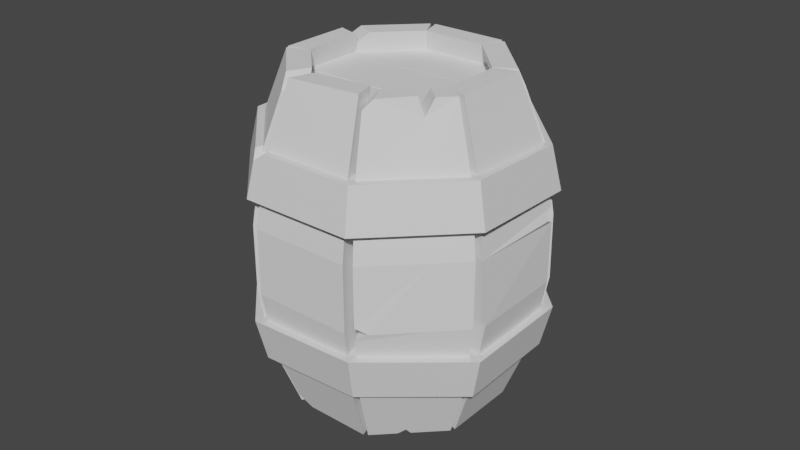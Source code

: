 # Source: Barrelv2.blend  (saved by Blender 3.5.10; exported with 4.5.12 LTS)
import bpy
from mathutils import Matrix  # noqa: F401  (used for matrix-valued properties, if any)

bpy.ops.wm.read_factory_settings(use_empty=True)
scene = bpy.context.scene
scene.name = 'Scene'

# ---- collections
col_collection = bpy.data.collections.new('Collection'); scene.collection.children.link(col_collection)

# ---- materials (node trees are filled in below, after node groups)
mat_metal = bpy.data.materials.new('Metal')
mat_metal.use_transparent_shadow = False

# ---- material node trees
mat_metal.use_nodes = True; mat_metal.node_tree.nodes.clear()
_N = mat_metal.node_tree.nodes; _L = mat_metal.node_tree.links
n0 = _N.new('ShaderNodeBsdfPrincipled'); n0.name = 'Principled BSDF'; n0.location = (10, 300)
n0.distribution = 'GGX'
n0.subsurface_method = 'RANDOM_WALK_SKIN'
n0.inputs[3].default_value = 1.45
n0.inputs[27].default_value = (0.0, 0.0, 0.0, 1.0)
n0.inputs[28].default_value = 1.0
n1 = _N.new('ShaderNodeOutputMaterial'); n1.name = 'Material Output'; n1.location = (300, 300)
_L.new(n0.outputs[0], n1.inputs[0])
n1.is_active_output = True

# ---- world
world_world = bpy.data.worlds.new('World'); scene.world = world_world
world_world.use_nodes = True; world_world.node_tree.nodes.clear()
_N = world_world.node_tree.nodes; _L = world_world.node_tree.links
n0 = _N.new('ShaderNodeOutputWorld'); n0.name = 'World Output'; n0.location = (300, 300)
n1 = _N.new('ShaderNodeBackground'); n1.name = 'Background'; n1.location = (10, 300)
n1.inputs[0].default_value = (0.05088, 0.05088, 0.05088, 1.0)
_L.new(n1.outputs[0], n0.inputs[0])
n0.is_active_output = True
world_world.color = (0.05088, 0.05088, 0.05088)
world_world.use_sun_shadow = False
world_world.sun_shadow_jitter_overblur = 0.0

# ---- meshes
me_cube = bpy.data.meshes.new('Cube')
me_cube.from_pydata([(-0.09677, 0.2334, 0.5), (-0.09677, 0.2334, -0.5), (-0.2333, 0.09693, -0.5), (-0.1295, 0.2942, 0.5), (-0.1295, 0.2942, -0.5), (-0.2941, 0.1297, -0.5), (-0.121, 0.2905, 0.3), (-0.1318, 0.3174, 0.1), (-0.1318, 0.3174, -0.1), (-0.121, 0.2905, -0.3), (-0.3654, 0.1622, -0.3), (-0.3948, 0.1779, -0.1), (-0.3948, 0.1779, 0.1), (-0.3654, 0.1622, 0.3), (-0.2904, 0.1213, 0.3), (-0.3173, 0.1321, 0.1), (-0.3173, 0.1321, -0.1), (-0.2904, 0.1213, -0.3), (-0.162, 0.3655, 0.3), (-0.1777, 0.395, 0.1), (-0.1777, 0.395, -0.1), (-0.162, 0.3655, -0.3), (-0.1345, 0.1957, 0.5), (-0.175, 0.2487, 0.5), (-0.1679, 0.2437, -0.3), (-0.1831, 0.2662, -0.1), (-0.1831, 0.2662, 0.1), (-0.1679, 0.2437, 0.3), (-0.2182, 0.3093, -0.3), (-0.2377, 0.335, -0.1), (-0.2377, 0.335, 0.1), (-0.2182, 0.3093, 0.3), (-0.1624, 0.2614, -0.5), (-0.1876, 0.2361, -0.5), (-0.1786, 0.2538, -0.4834), (-0.1472, 0.1831, -0.5), (-0.1219, 0.2083, -0.5), (-0.1374, 0.1998, -0.483), (-0.211, 0.1193, 0.5), (-0.242, 0.1006, 0.4697), (-0.3049, 0.1346, 0.4697), (-0.2718, 0.152, 0.5)], [], [(27, 22, 38, 39, 14), (22, 23, 41, 38), (31, 23, 3, 18), (1, 9, 24, 37, 36), (13, 40, 41, 23, 31), (18, 3, 0, 6), (4, 21, 9, 1), (21, 20, 8, 9), (20, 19, 7, 8), (19, 18, 6, 7), (24, 25, 16, 17), (26, 27, 14, 15), (33, 35, 2, 5), (28, 29, 20, 21), (29, 30, 19, 20), (30, 31, 18, 19), (2, 17, 10, 5), (17, 16, 11, 10), (16, 15, 12, 11), (15, 14, 13, 12), (25, 26, 15, 16), (8, 7, 26, 25), (12, 13, 31, 30), (11, 12, 30, 29), (10, 11, 29, 28), (4, 1, 36, 32), (7, 6, 27, 26), (9, 8, 25, 24), (35, 37, 24, 17, 2), (6, 0, 22, 27), (32, 34, 28, 21, 4), (0, 3, 23, 22), (35, 33, 34, 37), (37, 34, 32, 36), (5, 10, 28, 34, 33), (38, 41, 40, 39), (14, 39, 40, 13)])
_uv = me_cube.uv_layers.new(name='UVMap')
_uv.uv.foreach_set('vector', [0.5762, 0.9486, 0.5794, 0.9486, 0.5794, 0.9577, 0.579, 0.9603, 0.5762, 0.9603, 0.5794, 0.9486, 0.5956, 0.9486, 0.5956, 0.9581, 0.5794, 0.9577, 0.5762, 0.9235, 0.5794, 0.9235, 0.5794, 0.928, 0.5762, 0.928, 0.5633, 0.9442, 0.5665, 0.9442, 0.5665, 0.9486, 0.5636, 0.9486, 0.5633, 0.9471, 0.5762, 0.9118, 0.579, 0.9118, 0.5794, 0.914, 0.5794, 0.9235, 0.5762, 0.9235, 0.5762, 0.928, 0.5794, 0.928, 0.5794, 0.9442, 0.5762, 0.9442, 0.5633, 0.928, 0.5665, 0.928, 0.5665, 0.9442, 0.5633, 0.9442, 0.5665, 0.928, 0.5697, 0.928, 0.5697, 0.9442, 0.5665, 0.9442, 0.5697, 0.928, 0.573, 0.928, 0.573, 0.9442, 0.5697, 0.9442, 0.573, 0.928, 0.5762, 0.928, 0.5762, 0.9442, 0.573, 0.9442, 0.5665, 0.9486, 0.5697, 0.9486, 0.5697, 0.9603, 0.5665, 0.9603, 0.573, 0.9486, 0.5762, 0.9486, 0.5762, 0.9603, 0.573, 0.9603, 0.5471, 0.9499, 0.5633, 0.9501, 0.5633, 0.9603, 0.5471, 0.9603, 0.5665, 0.9235, 0.5697, 0.9235, 0.5697, 0.928, 0.5665, 0.928, 0.5697, 0.9235, 0.573, 0.9235, 0.573, 0.928, 0.5697, 0.928, 0.573, 0.9235, 0.5762, 0.9235, 0.5762, 0.928, 0.573, 0.928, 0.5633, 0.9603, 0.5665, 0.9603, 0.5665, 0.9765, 0.5633, 0.9765, 0.5665, 0.9603, 0.5697, 0.9603, 0.5697, 0.9765, 0.5665, 0.9765, 0.5697, 0.9603, 0.573, 0.9603, 0.573, 0.9765, 0.5697, 0.9765, 0.573, 0.9603, 0.5762, 0.9603, 0.5762, 0.9765, 0.573, 0.9765, 0.5697, 0.9486, 0.573, 0.9486, 0.573, 0.9603, 0.5697, 0.9603, 0.5697, 0.9442, 0.573, 0.9442, 0.573, 0.9486, 0.5697, 0.9486, 0.573, 0.9118, 0.5762, 0.9118, 0.5762, 0.9235, 0.573, 0.9235, 0.5697, 0.9118, 0.573, 0.9118, 0.573, 0.9235, 0.5697, 0.9235, 0.5665, 0.9118, 0.5697, 0.9118, 0.5697, 0.9235, 0.5665, 0.9235, 0.5471, 0.9442, 0.5633, 0.9442, 0.5633, 0.9471, 0.5471, 0.9474, 0.573, 0.9442, 0.5762, 0.9442, 0.5762, 0.9486, 0.573, 0.9486, 0.5665, 0.9442, 0.5697, 0.9442, 0.5697, 0.9486, 0.5665, 0.9486, 0.5633, 0.9501, 0.5636, 0.9486, 0.5665, 0.9486, 0.5665, 0.9603, 0.5633, 0.9603, 0.5762, 0.9442, 0.5794, 0.9442, 0.5794, 0.9486, 0.5762, 0.9486, 0.5633, 0.9248, 0.5635, 0.9235, 0.5665, 0.9235, 0.5665, 0.928, 0.5633, 0.928, 0.5794, 0.9442, 0.5956, 0.9442, 0.5956, 0.9486, 0.5794, 0.9486, 0.5633, 0.9501, 0.5471, 0.9499, 0.5456, 0.9486, 0.5629, 0.9488, 0.5629, 0.9488, 0.5456, 0.9486, 0.5471, 0.9474, 0.5633, 0.9471, 0.5633, 0.9118, 0.5665, 0.9118, 0.5665, 0.9235, 0.5635, 0.9235, 0.5633, 0.9223, 0.5794, 0.9603, 0.5794, 0.9744, 0.579, 0.9765, 0.579, 0.9603, 0.5762, 0.9603, 0.579, 0.9603, 0.579, 0.9765, 0.5762, 0.9765])
me_cube.materials.append(None)
me_cube.use_mirror_vertex_groups = False
me_cube.update()
me_torus = bpy.data.meshes.new('Torus')
me_torus.from_pydata([(0.4197, 2.38e-08, -0.3158), (0.3559, 8.916e-09, -0.3153), (0.3562, 2.107e-08, -0.1865), (0.4505, 7.796e-10, -0.1865), (0.2968, 0.2968, -0.3158), (0.2517, 0.2517, -0.3153), (-7.405e-10, 0.4197, -0.3158), (2.018e-08, 0.3559, -0.3153), (2.486e-08, 0.3562, -0.1865), (3.572e-08, 0.4505, -0.1865), (-0.2519, 0.2519, -0.1865), (-0.3185, 0.3185, -0.1865), (-0.4197, 8.894e-09, -0.3158), (-0.3559, 1.727e-08, -0.3153), (-0.3562, 1.178e-08, -0.1865), (-0.4505, 4.421e-08, -0.1865), (-0.2968, -0.2968, -0.3158), (-0.2517, -0.2517, -0.3153), (-0.2519, -0.2519, -0.1865), (-0.3185, -0.3185, -0.1865), (5.086e-08, -0.4197, -0.3037), (2.018e-08, -0.3559, -0.3033), (2.486e-08, -0.3562, -0.1744), (3.572e-08, -0.4505, -0.1745), (0.2968, -0.2968, -0.3238), (0.2517, -0.2517, -0.3233), (0.2519, -0.2519, -0.1945), (0.3185, -0.3185, -0.1946), (0.2637, 0.2233, -0.1865), (0.2233, 0.2637, -0.1865), (0.2518, 0.2518, -0.2151), (0.247, 0.247, -0.1865), (0.2899, 0.3304, -0.1865), (0.3304, 0.2899, -0.1865), (0.3138, 0.3138, -0.2144), (-0.273, 0.3066, -0.3158), (-0.3066, 0.273, -0.3158), (-0.3007, 0.3007, -0.2927), (-0.2615, 0.2279, -0.3153), (-0.2279, 0.2615, -0.3153), (-0.2517, 0.2517, -0.2916), (-0.2476, 0.2476, -0.3153)], [], [(0, 1, 5, 4), (29, 32, 9, 8), (3, 0, 4, 34, 33), (32, 34, 4, 6, 9), (4, 5, 7, 6), (1, 2, 28, 30, 5), (2, 3, 33, 28), (36, 38, 13, 12), (8, 9, 11, 10), (11, 37, 36, 12, 15), (38, 40, 10, 14, 13), (7, 8, 10, 40, 39), (10, 11, 15, 14), (6, 7, 39, 35), (12, 13, 17, 16), (13, 14, 18, 17), (14, 15, 19, 18), (15, 12, 16, 19), (16, 17, 21, 20), (17, 18, 22, 21), (18, 19, 23, 22), (19, 16, 20, 23), (20, 21, 25, 24), (21, 22, 26, 25), (22, 23, 27, 26), (23, 20, 24, 27), (24, 25, 1, 0), (25, 26, 2, 1), (26, 27, 3, 2), (27, 24, 0, 3), (28, 31, 30), (31, 29, 30), (28, 33, 34, 31), (31, 34, 32, 29), (5, 30, 29, 8, 7), (38, 41, 40), (41, 39, 40), (35, 39, 41, 37), (37, 41, 38, 36), (9, 6, 35, 37, 11)])
_uv = me_torus.uv_layers.new(name='UVMap')
_uv.uv.foreach_set('vector', [0.3179, 0.436, 0.3179, 0.4592, 0.3295, 0.4592, 0.3295, 0.436, 0.3308, 0.3896, 0.3306, 0.4128, 0.3411, 0.4128, 0.3411, 0.3896, 0.3179, 0.4128, 0.3179, 0.436, 0.3295, 0.436, 0.3295, 0.4178, 0.3285, 0.4128, 0.3306, 0.4128, 0.3295, 0.4178, 0.3295, 0.436, 0.3411, 0.436, 0.3411, 0.4128, 0.3295, 0.436, 0.3295, 0.4592, 0.3411, 0.4592, 0.3411, 0.436, 0.3179, 0.4592, 0.3179, 0.4825, 0.3282, 0.4825, 0.3295, 0.4773, 0.3295, 0.4592, 0.3179, 0.3896, 0.3179, 0.4128, 0.3285, 0.4128, 0.3282, 0.3896, 0.3537, 0.436, 0.3538, 0.4592, 0.3643, 0.4592, 0.3643, 0.436, 0.3411, 0.3896, 0.3411, 0.4128, 0.3527, 0.4128, 0.3527, 0.3896, 0.3527, 0.4128, 0.3527, 0.4319, 0.3537, 0.436, 0.3643, 0.436, 0.3643, 0.4128, 0.3538, 0.4592, 0.3527, 0.4635, 0.3527, 0.4825, 0.3643, 0.4825, 0.3643, 0.4592, 0.3411, 0.4592, 0.3411, 0.4825, 0.3527, 0.4825, 0.3527, 0.4635, 0.3516, 0.4592, 0.3527, 0.3896, 0.3527, 0.4128, 0.3643, 0.4128, 0.3643, 0.3896, 0.3411, 0.436, 0.3411, 0.4592, 0.3516, 0.4592, 0.3518, 0.436, 0.2715, 0.436, 0.2715, 0.4592, 0.2831, 0.4592, 0.2831, 0.436, 0.2715, 0.4592, 0.2715, 0.4825, 0.2831, 0.4825, 0.2831, 0.4592, 0.2715, 0.3896, 0.2715, 0.4128, 0.2831, 0.4128, 0.2831, 0.3896, 0.2715, 0.4128, 0.2715, 0.436, 0.2831, 0.436, 0.2831, 0.4128, 0.2831, 0.436, 0.2831, 0.4592, 0.2947, 0.4592, 0.2947, 0.436, 0.2831, 0.4592, 0.2831, 0.4825, 0.2947, 0.4825, 0.2947, 0.4592, 0.2831, 0.3896, 0.2831, 0.4128, 0.2947, 0.4128, 0.2947, 0.3896, 0.2831, 0.4128, 0.2831, 0.436, 0.2947, 0.436, 0.2947, 0.4128, 0.2947, 0.436, 0.2947, 0.4592, 0.3063, 0.4592, 0.3063, 0.436, 0.2947, 0.4592, 0.2947, 0.4825, 0.3063, 0.4825, 0.3063, 0.4592, 0.2947, 0.3896, 0.2947, 0.4128, 0.3063, 0.4128, 0.3063, 0.3896, 0.2947, 0.4128, 0.2947, 0.436, 0.3063, 0.436, 0.3063, 0.4128, 0.3063, 0.436, 0.3063, 0.4592, 0.3179, 0.4592, 0.3179, 0.436, 0.3063, 0.4592, 0.3063, 0.4825, 0.3179, 0.4825, 0.3179, 0.4592, 0.3063, 0.3896, 0.3063, 0.4128, 0.3179, 0.4128, 0.3179, 0.3896, 0.3063, 0.4128, 0.3063, 0.436, 0.3179, 0.436, 0.3179, 0.4128, 0.3295, 0.4825, 0.3296, 0.4825, 0.3295, 0.4773, 0.3296, 0.4825, 0.3308, 0.4825, 0.3295, 0.4773, 0.3282, 0.3896, 0.3285, 0.4128, 0.3295, 0.4178, 0.3295, 0.3896, 0.3295, 0.3896, 0.3295, 0.4178, 0.3306, 0.4128, 0.3308, 0.3896, 0.3295, 0.4592, 0.3295, 0.4773, 0.3308, 0.4825, 0.3411, 0.4825, 0.3411, 0.4592, 0.3538, 0.4592, 0.3528, 0.4613, 0.3527, 0.4635, 0.3528, 0.4613, 0.3519, 0.4664, 0.3527, 0.4635, 0.3518, 0.436, 0.3516, 0.4592, 0.3527, 0.4592, 0.3527, 0.4319, 0.3527, 0.4319, 0.3527, 0.4592, 0.3538, 0.4592, 0.3537, 0.436, 0.3411, 0.4128, 0.3411, 0.436, 0.3518, 0.436, 0.3527, 0.4319, 0.3527, 0.4128])
me_torus.materials.append(mat_metal)
me_torus.update()
me_cube_002 = bpy.data.meshes.new('Cube.002')
me_cube_002.from_pydata([(-1.0, 1.083, -17.15), (-1.0, 1.083, -19.15), (-0.4475, 3.083, -17.15), (-0.4475, 3.083, -19.15), (1.0, 1.083, -17.15), (1.0, 1.083, -19.15), (0.4475, 3.083, -17.15), (0.4475, 3.083, -19.15)], [], [(0, 2, 3, 1), (2, 6, 7, 3), (6, 4, 5, 7), (4, 0, 1, 5), (2, 0, 4, 6), (7, 5, 1, 3)])
_uv = me_cube_002.uv_layers.new(name='UVMap')
_uv.uv.foreach_set('vector', [0.5574, 0.8836, 0.5574, 0.9089, 0.5828, 0.9089, 0.5828, 0.8836, 0.5574, 0.9089, 0.5574, 0.9343, 0.5828, 0.9343, 0.5828, 0.9089, 0.5574, 0.9343, 0.5574, 0.9597, 0.5828, 0.9597, 0.5828, 0.9343, 0.5574, 0.9597, 0.5574, 0.9851, 0.5828, 0.9851, 0.5828, 0.9597, 0.5321, 0.9343, 0.5321, 0.9597, 0.5574, 0.9597, 0.5574, 0.9343, 0.5828, 0.9343, 0.5828, 0.9597, 0.6082, 0.9597, 0.6082, 0.9343])
me_cube_002.update()
me_cube_003 = bpy.data.meshes.new('Cube.003')
me_cube_003.from_pydata([(-1.0, -1.095, 17.15), (-1.0, -1.0, 19.15), (-1.0, 1.099, 17.15), (-1.0, 1.0, 19.15), (1.0, -1.095, 17.15), (1.0, -1.0, 19.15), (1.0, 1.099, 17.15), (1.0, 1.0, 19.15), (0.3333, 1.099, 17.15), (-0.3333, 1.029, 17.15), (-0.3333, 0.9301, 19.15), (0.3333, 1.0, 19.15), (-0.3333, -1.095, 17.15), (0.3333, -0.985, 17.15), (0.3333, -0.8903, 19.15), (-0.3333, -1.0, 19.15)], [], [(0, 1, 3, 2), (8, 11, 7, 6), (6, 7, 5, 4), (12, 15, 1, 0), (8, 6, 4, 13), (10, 3, 1, 15), (7, 11, 14, 5), (11, 10, 15, 14), (2, 9, 12, 0), (9, 8, 13, 12), (4, 5, 14, 13), (13, 14, 15, 12), (2, 3, 10, 9), (9, 10, 11, 8)])
_uv = me_cube_003.uv_layers.new(name='UVMap')
_uv.uv.foreach_set('vector', [0.552, 0.8924, 0.576, 0.8924, 0.576, 0.9165, 0.552, 0.9165, 0.552, 0.9325, 0.576, 0.9325, 0.576, 0.9405, 0.552, 0.9405, 0.552, 0.9405, 0.576, 0.9405, 0.576, 0.9645, 0.552, 0.9645, 0.552, 0.9805, 0.576, 0.9805, 0.576, 0.9885, 0.552, 0.9885, 0.544, 0.9405, 0.552, 0.9405, 0.552, 0.9645, 0.544, 0.9645, 0.592, 0.9405, 0.6, 0.9405, 0.6, 0.9645, 0.592, 0.9645, 0.576, 0.9405, 0.584, 0.9405, 0.584, 0.9645, 0.576, 0.9645, 0.584, 0.9405, 0.592, 0.9405, 0.592, 0.9645, 0.584, 0.9645, 0.528, 0.9405, 0.536, 0.9405, 0.536, 0.9645, 0.528, 0.9645, 0.536, 0.9405, 0.544, 0.9405, 0.544, 0.9645, 0.536, 0.9645, 0.552, 0.9645, 0.576, 0.9645, 0.576, 0.9725, 0.552, 0.9725, 0.552, 0.9725, 0.576, 0.9725, 0.576, 0.9805, 0.552, 0.9805, 0.552, 0.9165, 0.576, 0.9165, 0.576, 0.9245, 0.552, 0.9245, 0.552, 0.9245, 0.576, 0.9245, 0.576, 0.9325, 0.552, 0.9325])
me_cube_003.update()
me_cube_004 = bpy.data.meshes.new('Cube.004')
me_cube_004.from_pydata([(-1.0, 1.083, 17.15), (-1.0, 1.083, 19.15), (-0.4475, 3.083, 17.15), (-0.4475, 3.083, 19.15), (1.0, 1.083, 17.15), (1.0, 1.083, 19.15), (0.4475, 3.083, 17.15), (0.4475, 3.083, 19.15), (0.1492, 3.083, 17.15), (-0.1492, 3.083, 17.15), (-0.1492, 3.083, 19.15), (0.1492, 3.083, 19.15), (-0.3333, 0.9944, 17.15), (0.3333, 1.083, 17.15), (0.3333, 1.083, 19.15), (-0.3333, 0.9944, 19.15)], [], [(0, 1, 3, 2), (8, 11, 7, 6), (6, 7, 5, 4), (12, 15, 1, 0), (8, 6, 4, 13), (10, 3, 1, 15), (7, 11, 14, 5), (11, 10, 15, 14), (2, 9, 12, 0), (9, 8, 13, 12), (4, 5, 14, 13), (13, 14, 15, 12), (2, 3, 10, 9), (9, 10, 11, 8)])
_uv = me_cube_004.uv_layers.new(name='UVMap')
_uv.uv.foreach_set('vector', [0.5587, 0.8997, 0.5791, 0.8997, 0.5791, 0.9201, 0.5587, 0.9201, 0.5587, 0.9337, 0.5791, 0.9337, 0.5791, 0.9405, 0.5587, 0.9405, 0.5587, 0.9405, 0.5791, 0.9405, 0.5791, 0.9609, 0.5587, 0.9609, 0.5587, 0.9745, 0.5791, 0.9745, 0.5791, 0.9813, 0.5587, 0.9813, 0.5519, 0.9405, 0.5587, 0.9405, 0.5587, 0.9609, 0.5519, 0.9609, 0.5927, 0.9405, 0.5995, 0.9405, 0.5995, 0.9609, 0.5927, 0.9609, 0.5791, 0.9405, 0.5859, 0.9405, 0.5859, 0.9609, 0.5791, 0.9609, 0.5859, 0.9405, 0.5927, 0.9405, 0.5927, 0.9609, 0.5859, 0.9609, 0.5383, 0.9405, 0.5451, 0.9405, 0.5451, 0.9609, 0.5383, 0.9609, 0.5451, 0.9405, 0.5519, 0.9405, 0.5519, 0.9609, 0.5451, 0.9609, 0.5587, 0.9609, 0.5791, 0.9609, 0.5791, 0.9677, 0.5587, 0.9677, 0.5587, 0.9677, 0.5791, 0.9677, 0.5791, 0.9745, 0.5587, 0.9745, 0.5587, 0.9201, 0.5791, 0.9201, 0.5791, 0.9269, 0.5587, 0.9269, 0.5587, 0.9269, 0.5791, 0.9269, 0.5791, 0.9337, 0.5587, 0.9337])
me_cube_004.update()
me_cube_005 = bpy.data.meshes.new('Cube.005')
me_cube_005.from_pydata([(-0.4475, -3.083, 17.15), (-0.4475, -3.083, 19.15), (-1.0, -1.083, 17.15), (-1.0, -1.083, 19.15), (0.4475, -3.083, 17.15), (0.4475, -3.083, 19.15), (1.0, -1.083, 17.15), (1.0, -1.083, 19.15), (0.3333, -0.9939, 17.15), (-0.3333, -1.083, 17.15), (-0.3333, -1.083, 19.15), (0.3333, -0.9939, 19.15), (-0.1492, -3.083, 17.15), (0.1492, -3.083, 17.15), (0.1492, -3.083, 19.15), (-0.1492, -3.083, 19.15)], [], [(0, 1, 3, 2), (8, 11, 7, 6), (6, 7, 5, 4), (12, 15, 1, 0), (8, 6, 4, 13), (10, 3, 1, 15), (7, 11, 14, 5), (11, 10, 15, 14), (2, 9, 12, 0), (9, 8, 13, 12), (4, 5, 14, 13), (13, 14, 15, 12), (2, 3, 10, 9), (9, 10, 11, 8)])
_uv = me_cube_005.uv_layers.new(name='UVMap')
_uv.uv.foreach_set('vector', [0.5597, 0.9001, 0.5805, 0.9001, 0.5805, 0.9209, 0.5597, 0.9209, 0.5597, 0.9348, 0.5805, 0.9348, 0.5805, 0.9417, 0.5597, 0.9417, 0.5597, 0.9417, 0.5805, 0.9417, 0.5805, 0.9625, 0.5597, 0.9625, 0.5597, 0.9764, 0.5805, 0.9764, 0.5805, 0.9834, 0.5597, 0.9834, 0.5528, 0.9417, 0.5597, 0.9417, 0.5597, 0.9625, 0.5528, 0.9625, 0.5944, 0.9417, 0.6014, 0.9417, 0.6014, 0.9625, 0.5944, 0.9625, 0.5805, 0.9417, 0.5875, 0.9417, 0.5875, 0.9625, 0.5805, 0.9625, 0.5875, 0.9417, 0.5944, 0.9417, 0.5944, 0.9625, 0.5875, 0.9625, 0.5389, 0.9417, 0.5458, 0.9417, 0.5458, 0.9625, 0.5389, 0.9625, 0.5458, 0.9417, 0.5528, 0.9417, 0.5528, 0.9625, 0.5458, 0.9625, 0.5597, 0.9625, 0.5805, 0.9625, 0.5805, 0.9695, 0.5597, 0.9695, 0.5597, 0.9695, 0.5805, 0.9695, 0.5805, 0.9764, 0.5597, 0.9764, 0.5597, 0.9209, 0.5805, 0.9209, 0.5805, 0.9278, 0.5597, 0.9278, 0.5597, 0.9278, 0.5805, 0.9278, 0.5805, 0.9348, 0.5597, 0.9348])
me_cube_005.update()
me_cube_006 = bpy.data.meshes.new('Cube.006')
me_cube_006.from_pydata([(-0.4475, -3.083, -17.15), (-0.4475, -3.083, -19.15), (-1.0, -1.083, -17.15), (-1.0, -1.083, -19.15), (0.4475, -3.083, -17.15), (0.4475, -3.083, -19.15), (1.0, -1.083, -17.15), (1.0, -1.083, -19.15)], [], [(0, 2, 3, 1), (2, 6, 7, 3), (6, 4, 5, 7), (4, 0, 1, 5), (2, 0, 4, 6), (7, 5, 1, 3)])
_uv = me_cube_006.uv_layers.new(name='UVMap')
_uv.uv.foreach_set('vector', [0.5534, 0.913, 0.5534, 0.9292, 0.5696, 0.9292, 0.5696, 0.913, 0.5534, 0.9292, 0.5534, 0.9454, 0.5696, 0.9454, 0.5696, 0.9292, 0.5534, 0.9454, 0.5534, 0.9616, 0.5696, 0.9616, 0.5696, 0.9454, 0.5534, 0.9616, 0.5534, 0.9778, 0.5696, 0.9778, 0.5696, 0.9616, 0.5372, 0.9454, 0.5372, 0.9616, 0.5534, 0.9616, 0.5534, 0.9454, 0.5696, 0.9454, 0.5696, 0.9616, 0.5859, 0.9616, 0.5859, 0.9454])
me_cube_006.update()
me_cube_007 = bpy.data.meshes.new('Cube.007')
me_cube_007.from_pydata([(-1.0, -1.089, -17.15), (-1.0, -1.0, -19.15), (-1.0, 1.1, -17.15), (-1.0, 1.0, -19.15), (1.0, -1.089, -17.15), (1.0, -1.0, -19.15), (1.0, 1.1, -17.15), (1.0, 1.0, -19.15)], [], [(0, 2, 3, 1), (2, 6, 7, 3), (6, 4, 5, 7), (4, 0, 1, 5), (2, 0, 4, 6), (7, 5, 1, 3)])
_uv = me_cube_007.uv_layers.new(name='UVMap')
_uv.uv.foreach_set('vector', [0.5572, 0.8948, 0.5572, 0.9182, 0.5806, 0.9182, 0.5806, 0.8948, 0.5572, 0.9182, 0.5572, 0.9417, 0.5806, 0.9417, 0.5806, 0.9182, 0.5572, 0.9417, 0.5572, 0.9652, 0.5806, 0.9652, 0.5806, 0.9417, 0.5572, 0.9652, 0.5572, 0.9887, 0.5806, 0.9887, 0.5806, 0.9652, 0.5337, 0.9417, 0.5337, 0.9652, 0.5572, 0.9652, 0.5572, 0.9417, 0.5806, 0.9417, 0.5806, 0.9652, 0.6041, 0.9652, 0.6041, 0.9417])
me_cube_007.materials.append(mat_metal)
me_cube_007.update()
me_cube_008 = bpy.data.meshes.new('Cube.008')
me_cube_008.from_pydata([(-0.2335, 0.09654, -0.5), (-0.2335, -0.09654, 0.5), (-0.2997, 0.1164, -0.5), (-0.2997, -0.1164, 0.5), (-0.291, 0.1197, 0.3), (-0.3177, 0.1311, 0.1), (-0.3177, 0.1311, -0.1), (-0.291, 0.1197, -0.3), (-0.3731, -0.1438, -0.3), (-0.405, -0.1535, -0.1), (-0.405, -0.1535, 0.1), (-0.3731, -0.1438, 0.3), (-0.291, -0.1197, 0.3), (-0.3177, -0.1311, 0.1), (-0.3177, -0.1311, -0.1), (-0.291, -0.1197, -0.3), (-0.3731, 0.1438, 0.3), (-0.405, 0.1535, 0.1), (-0.405, 0.1535, -0.1), (-0.3731, 0.1438, -0.3), (-0.2374, 0.0981, 0.4865), (-0.2335, 0.08247, 0.5), (-0.2997, 0.1023, 0.5), (-0.3046, 0.1182, 0.4865), (-0.2387, -0.09864, -0.4818), (-0.2335, -0.07756, -0.5), (-0.2997, -0.0974, -0.5), (-0.3063, -0.1189, -0.4818)], [], [(16, 23, 20, 4), (12, 1, 3, 11), (0, 7, 15, 24, 25), (21, 22, 3, 1), (11, 3, 22, 23, 16), (2, 19, 7, 0), (19, 18, 6, 7), (18, 17, 5, 6), (17, 16, 4, 5), (26, 27, 8, 19, 2), (7, 6, 14, 15), (6, 5, 13, 14), (5, 4, 12, 13), (8, 9, 18, 19), (9, 10, 17, 18), (10, 11, 16, 17), (2, 0, 25, 26), (15, 14, 9, 8), (14, 13, 10, 9), (13, 12, 11, 10), (22, 21, 20, 23), (4, 20, 21, 1, 12), (26, 25, 24, 27), (24, 15, 8, 27)])
_uv = me_cube_008.uv_layers.new(name='UVMap')
_uv.uv.foreach_set('vector', [0.5731, 0.9208, 0.5772, 0.9208, 0.5772, 0.9429, 0.5731, 0.9429, 0.5731, 0.9651, 0.5775, 0.9651, 0.5775, 0.9872, 0.5731, 0.9872, 0.5554, 0.9429, 0.5598, 0.9429, 0.5598, 0.9651, 0.5558, 0.9651, 0.5554, 0.9629, 0.5775, 0.9446, 0.5996, 0.9443, 0.5996, 0.9651, 0.5775, 0.9651, 0.5731, 0.8987, 0.5775, 0.8987, 0.5775, 0.9195, 0.5772, 0.9208, 0.5731, 0.9208, 0.5554, 0.9208, 0.5598, 0.9208, 0.5598, 0.9429, 0.5554, 0.9429, 0.5598, 0.9208, 0.5642, 0.9208, 0.5642, 0.9429, 0.5598, 0.9429, 0.5642, 0.9208, 0.5687, 0.9208, 0.5687, 0.9429, 0.5642, 0.9429, 0.5687, 0.9208, 0.5731, 0.9208, 0.5731, 0.9429, 0.5687, 0.9429, 0.5554, 0.9005, 0.5558, 0.8987, 0.5598, 0.8987, 0.5598, 0.9208, 0.5554, 0.9208, 0.5598, 0.9429, 0.5642, 0.9429, 0.5642, 0.9651, 0.5598, 0.9651, 0.5642, 0.9429, 0.5687, 0.9429, 0.5687, 0.9651, 0.5642, 0.9651, 0.5687, 0.9429, 0.5731, 0.9429, 0.5731, 0.9651, 0.5687, 0.9651, 0.5598, 0.8987, 0.5642, 0.8987, 0.5642, 0.9208, 0.5598, 0.9208, 0.5642, 0.8987, 0.5687, 0.8987, 0.5687, 0.9208, 0.5642, 0.9208, 0.5687, 0.8987, 0.5731, 0.8987, 0.5731, 0.9208, 0.5687, 0.9208, 0.5332, 0.9429, 0.5554, 0.9429, 0.5554, 0.9629, 0.5332, 0.9633, 0.5598, 0.9651, 0.5642, 0.9651, 0.5642, 0.9872, 0.5598, 0.9872, 0.5642, 0.9651, 0.5687, 0.9651, 0.5687, 0.9872, 0.5642, 0.9872, 0.5687, 0.9651, 0.5731, 0.9651, 0.5731, 0.9872, 0.5687, 0.9872, 0.5775, 0.9221, 0.5775, 0.9429, 0.5772, 0.9429, 0.5772, 0.9208, 0.5731, 0.9429, 0.5772, 0.9429, 0.5775, 0.9446, 0.5775, 0.9651, 0.5731, 0.9651, 0.5332, 0.9633, 0.5554, 0.9629, 0.5536, 0.9651, 0.5332, 0.9651, 0.5558, 0.9651, 0.5598, 0.9651, 0.5598, 0.9872, 0.5558, 0.9872])
me_cube_008.materials.append(None)
me_cube_008.use_mirror_vertex_groups = False
me_cube_008.update()
me_cube_009 = bpy.data.meshes.new('Cube.009')
me_cube_009.from_pydata([(-0.2336, -0.09627, 0.5), (-0.09743, -0.2331, -0.5), (-0.2945, -0.1289, 0.5), (-0.1303, -0.2939, -0.5), (-0.2907, -0.1204, 0.3), (-0.3177, -0.1312, -0.1), (-0.2907, -0.1204, -0.3), (-0.163, -0.3651, -0.3), (-0.1788, -0.3945, -0.1), (-0.1788, -0.3945, 0.1), (-0.163, -0.3651, 0.3), (-0.1219, -0.2901, 0.3), (-0.1327, -0.3171, 0.1), (-0.1327, -0.3171, -0.1), (-0.1219, -0.2901, -0.3), (-0.3659, -0.1612, 0.3), (-0.3954, -0.1768, -0.1), (-0.3659, -0.1612, -0.3), (-0.2075, -0.1225, -0.5), (-0.2437, -0.1006, -0.4646), (-0.3071, -0.1346, -0.4646), (-0.2684, -0.1551, -0.5), (-0.3177, -0.1312, 0.07272), (-0.314, -0.1297, 0.1273), (-0.2985, -0.1505, 0.1), (-0.3913, -0.1747, 0.1273), (-0.3954, -0.1768, 0.07272), (-0.3761, -0.1962, 0.1), (-0.1251, -0.2053, 0.5), (-0.102, -0.2438, 0.4625), (-0.1365, -0.3072, 0.4625), (-0.158, -0.2661, 0.5)], [], [(4, 0, 28, 29, 11), (0, 2, 31, 28), (3, 7, 17, 20, 21), (10, 30, 31, 2, 15), (15, 2, 0, 4), (18, 19, 6, 14, 1), (17, 16, 5, 6), (25, 15, 4, 23), (5, 22, 24, 12, 13), (21, 18, 1, 3), (6, 5, 13, 14), (16, 26, 22, 5), (7, 8, 16, 17), (8, 9, 27, 26, 16), (1, 14, 7, 3), (14, 13, 8, 7), (13, 12, 9, 8), (12, 11, 10, 9), (9, 10, 15, 25, 27), (18, 21, 20, 19), (20, 17, 6, 19), (25, 23, 24, 27), (27, 24, 22, 26), (24, 23, 4, 11, 12), (28, 31, 30, 29), (11, 29, 30, 10)])
_uv = me_cube_009.uv_layers.new(name='UVMap')
_uv.uv.foreach_set('vector', [0.5628, 0.9442, 0.5662, 0.9442, 0.5662, 0.9575, 0.5656, 0.9609, 0.5628, 0.9609, 0.5662, 0.9442, 0.5829, 0.9442, 0.5829, 0.9581, 0.5662, 0.9575, 0.5495, 0.9107, 0.5528, 0.9107, 0.5528, 0.9274, 0.5501, 0.9274, 0.5495, 0.9248, 0.5628, 0.9107, 0.5656, 0.9107, 0.5662, 0.9135, 0.5662, 0.9274, 0.5628, 0.9274, 0.5628, 0.9274, 0.5662, 0.9274, 0.5662, 0.9442, 0.5628, 0.9442, 0.5495, 0.9474, 0.5501, 0.9442, 0.5528, 0.9442, 0.5528, 0.9609, 0.5495, 0.9609, 0.5528, 0.9274, 0.5562, 0.9274, 0.5562, 0.9442, 0.5528, 0.9442, 0.56, 0.9274, 0.5628, 0.9274, 0.5628, 0.9442, 0.56, 0.9442, 0.5562, 0.9442, 0.559, 0.9442, 0.5595, 0.9459, 0.5595, 0.9609, 0.5562, 0.9609, 0.5327, 0.9468, 0.5495, 0.9474, 0.5495, 0.9609, 0.5327, 0.9609, 0.5528, 0.9442, 0.5562, 0.9442, 0.5562, 0.9609, 0.5528, 0.9609, 0.5562, 0.9274, 0.559, 0.9274, 0.559, 0.9442, 0.5562, 0.9442, 0.5528, 0.9107, 0.5562, 0.9107, 0.5562, 0.9274, 0.5528, 0.9274, 0.5562, 0.9107, 0.5595, 0.9107, 0.5595, 0.926, 0.559, 0.9274, 0.5562, 0.9274, 0.5495, 0.9609, 0.5528, 0.9609, 0.5528, 0.9776, 0.5495, 0.9776, 0.5528, 0.9609, 0.5562, 0.9609, 0.5562, 0.9776, 0.5528, 0.9776, 0.5562, 0.9609, 0.5595, 0.9609, 0.5595, 0.9776, 0.5562, 0.9776, 0.5595, 0.9609, 0.5628, 0.9609, 0.5628, 0.9776, 0.5595, 0.9776, 0.5595, 0.9107, 0.5628, 0.9107, 0.5628, 0.9274, 0.56, 0.9274, 0.5595, 0.926, 0.5495, 0.9474, 0.5327, 0.9468, 0.5327, 0.9442, 0.5468, 0.9442, 0.5501, 0.9274, 0.5528, 0.9274, 0.5528, 0.9442, 0.5501, 0.9442, 0.56, 0.9274, 0.56, 0.9442, 0.5595, 0.9459, 0.5595, 0.9268, 0.5595, 0.9268, 0.5595, 0.9459, 0.559, 0.9442, 0.559, 0.9274, 0.5595, 0.9459, 0.56, 0.9442, 0.5628, 0.9442, 0.5628, 0.9609, 0.5595, 0.9609, 0.5662, 0.9609, 0.5662, 0.9749, 0.5656, 0.9776, 0.5656, 0.9609, 0.5628, 0.9609, 0.5656, 0.9609, 0.5656, 0.9776, 0.5628, 0.9776])
me_cube_009.materials.append(None)
me_cube_009.use_mirror_vertex_groups = False
me_cube_009.update()
me_cube_010 = bpy.data.meshes.new('Cube.010')
me_cube_010.from_pydata([(-0.09704, -0.2333, 0.5), (0.09483, -0.2264, 0.5096), (0.09594, -0.2333, -0.5018), (-0.117, -0.2994, 0.5), (0.1145, -0.2926, 0.5096), (0.1156, -0.2995, -0.5018), (-0.1203, -0.2908, 0.3), (-0.1318, -0.3174, 0.1), (-0.1318, -0.3174, -0.1), (-0.1203, -0.2908, -0.3), (0.143, -0.3734, -0.3), (0.1527, -0.4053, -0.1), (0.1527, -0.4053, 0.1), (0.143, -0.3734, 0.3), (0.1191, -0.2913, 0.3), (0.1305, -0.318, 0.1), (0.1305, -0.318, -0.1), (0.1191, -0.2913, -0.3), (-0.1446, -0.3728, 0.3), (-0.1544, -0.4046, 0.1), (-0.1544, -0.4046, -0.1), (-0.1446, -0.3728, -0.3), (-0.06244, -0.2334, -0.5), (-0.1009, -0.2428, -0.4669), (-0.1216, -0.3116, -0.4669), (-0.08242, -0.2995, -0.5)], [], [(0, 3, 4, 1), (14, 1, 4, 13), (13, 4, 3, 18), (5, 10, 21, 24, 25), (6, 0, 1, 14), (18, 3, 0, 6), (22, 23, 9, 17, 2), (21, 20, 8, 9), (20, 19, 7, 8), (19, 18, 6, 7), (25, 22, 2, 5), (9, 8, 16, 17), (7, 6, 14, 15), (10, 11, 20, 21), (11, 12, 19, 20), (12, 13, 18, 19), (2, 17, 10, 5), (17, 16, 11, 10), (16, 15, 12, 11), (15, 14, 13, 12), (8, 7, 15, 16), (22, 25, 24, 23), (24, 21, 9, 23)])
_uv = me_cube_010.uv_layers.new(name='UVMap')
_uv.uv.foreach_set('vector', [0.5787, 0.938, 0.6006, 0.938, 0.6006, 0.96, 0.5787, 0.96, 0.5743, 0.96, 0.5787, 0.96, 0.5787, 0.982, 0.5743, 0.982, 0.5743, 0.8941, 0.5787, 0.8941, 0.5787, 0.916, 0.5743, 0.916, 0.5567, 0.8941, 0.5611, 0.8941, 0.5611, 0.916, 0.5574, 0.916, 0.5567, 0.9128, 0.5743, 0.938, 0.5787, 0.938, 0.5787, 0.96, 0.5743, 0.96, 0.5743, 0.916, 0.5787, 0.916, 0.5787, 0.938, 0.5743, 0.938, 0.5567, 0.942, 0.5574, 0.938, 0.5611, 0.938, 0.5611, 0.96, 0.5567, 0.96, 0.5611, 0.916, 0.5655, 0.916, 0.5655, 0.938, 0.5611, 0.938, 0.5655, 0.916, 0.5699, 0.916, 0.5699, 0.938, 0.5655, 0.938, 0.5699, 0.916, 0.5743, 0.916, 0.5743, 0.938, 0.5699, 0.938, 0.5347, 0.9413, 0.5567, 0.942, 0.5567, 0.96, 0.5347, 0.96, 0.5611, 0.938, 0.5655, 0.938, 0.5655, 0.96, 0.5611, 0.96, 0.5699, 0.938, 0.5743, 0.938, 0.5743, 0.96, 0.5699, 0.96, 0.5611, 0.8941, 0.5655, 0.8941, 0.5655, 0.916, 0.5611, 0.916, 0.5655, 0.8941, 0.5699, 0.8941, 0.5699, 0.916, 0.5655, 0.916, 0.5699, 0.8941, 0.5743, 0.8941, 0.5743, 0.916, 0.5699, 0.916, 0.5567, 0.96, 0.5611, 0.96, 0.5611, 0.982, 0.5567, 0.982, 0.5611, 0.96, 0.5655, 0.96, 0.5655, 0.982, 0.5611, 0.982, 0.5655, 0.96, 0.5699, 0.96, 0.5699, 0.982, 0.5655, 0.982, 0.5699, 0.96, 0.5743, 0.96, 0.5743, 0.982, 0.5699, 0.982, 0.5655, 0.938, 0.5699, 0.938, 0.5699, 0.96, 0.5655, 0.96, 0.5567, 0.942, 0.5347, 0.9413, 0.5347, 0.938, 0.5534, 0.938, 0.5574, 0.916, 0.5611, 0.916, 0.5611, 0.938, 0.5574, 0.938])
me_cube_010.materials.append(None)
me_cube_010.use_mirror_vertex_groups = False
me_cube_010.update()
me_cube_011 = bpy.data.meshes.new('Cube.011')
me_cube_011.from_pydata([(0.09644, -0.2336, -0.5), (0.2332, -0.09726, 0.5), (0.2332, -0.09726, -0.5), (0.1291, -0.2944, -0.5), (0.2939, -0.1301, 0.5), (0.2939, -0.1301, -0.5), (0.1206, -0.2906, 0.3), (0.1314, -0.3176, 0.1), (0.1206, -0.2906, -0.3), (0.3652, -0.1628, -0.3), (0.3946, -0.1785, -0.1), (0.3946, -0.1785, 0.1), (0.3652, -0.1628, 0.3), (0.2902, -0.1217, 0.3), (0.3172, -0.1325, 0.1), (0.3172, -0.1325, -0.1), (0.2902, -0.1217, -0.3), (0.1615, -0.3658, 0.3), (0.1771, -0.3952, 0.1), (0.1615, -0.3658, -0.3), (0.2286, -0.1831, -0.3), (0.2496, -0.1998, -0.1), (0.2496, -0.1998, 0.1), (0.2286, -0.1831, 0.3), (0.2912, -0.2365, -0.3), (0.3156, -0.2573, -0.1), (0.3156, -0.2573, 0.1), (0.2912, -0.2365, 0.3), (0.09938, -0.2405, 0.4757), (0.1144, -0.2156, 0.5), (0.1471, -0.2765, 0.5), (0.133, -0.3031, 0.4757), (0.172, -0.1565, 0.5042), (0.2033, -0.127, 0.5), (0.1895, -0.1517, 0.4533), (0.2539, -0.1701, 0.5), (0.2225, -0.1995, 0.5042), (0.2415, -0.1959, 0.4539), (0.1878, -0.2358, -0.5), (0.214, -0.2098, -0.5), (0.2085, -0.224, -0.4832), (0.1691, -0.1611, -0.5), (0.143, -0.1872, -0.5), (0.1623, -0.1749, -0.4827), (0.1302, -0.3148, -0.1213), (0.1314, -0.3176, -0.07871), (0.1587, -0.2941, -0.09963), (0.1771, -0.3952, -0.07871), (0.1754, -0.3921, -0.1213), (0.2045, -0.3717, -0.09963)], [], [(29, 30, 36, 32), (13, 1, 4, 12), (0, 8, 20, 43, 42), (6, 28, 29, 32, 34, 23), (33, 35, 4, 1), (3, 19, 8, 0), (47, 18, 7, 45), (8, 44, 46, 21, 20), (18, 17, 6, 7), (20, 21, 15, 16), (22, 23, 13, 14), (39, 41, 2, 5), (24, 25, 49, 48, 19), (26, 27, 17, 18), (2, 16, 9, 5), (16, 15, 10, 9), (15, 14, 11, 10), (14, 13, 12, 11), (21, 22, 14, 15), (19, 48, 44, 8), (11, 12, 27, 26), (10, 11, 26, 25), (9, 10, 25, 24), (3, 0, 42, 38), (7, 6, 23, 22), (25, 26, 18, 47, 49), (41, 43, 20, 16, 2), (38, 40, 24, 19, 3), (27, 37, 36, 30, 31, 17), (17, 31, 28, 6), (30, 29, 28, 31), (12, 4, 35, 37, 27), (35, 33, 34, 37), (37, 34, 32, 36), (23, 34, 33, 1, 13), (41, 39, 40, 43), (43, 40, 38, 42), (5, 9, 24, 40, 39), (47, 45, 46, 49), (49, 46, 44, 48), (46, 45, 7, 22, 21)])
_uv = me_cube_011.uv_layers.new(name='UVMap')
_uv.uv.foreach_set('vector', [0.5642, 0.949, 0.582, 0.9486, 0.582, 0.9558, 0.5642, 0.9554, 0.5607, 0.9644, 0.5642, 0.9644, 0.5642, 0.9821, 0.5607, 0.9821, 0.5465, 0.9466, 0.55, 0.9466, 0.55, 0.9579, 0.5468, 0.9547, 0.5465, 0.9527, 0.5607, 0.9466, 0.5638, 0.9466, 0.5642, 0.949, 0.5642, 0.9554, 0.5638, 0.9579, 0.5607, 0.9579, 0.5642, 0.9605, 0.582, 0.9601, 0.582, 0.9644, 0.5642, 0.9644, 0.5465, 0.9289, 0.55, 0.9289, 0.55, 0.9466, 0.5465, 0.9466, 0.554, 0.9289, 0.5571, 0.9289, 0.5571, 0.9466, 0.554, 0.9466, 0.55, 0.9466, 0.5532, 0.9466, 0.5536, 0.9481, 0.5536, 0.9579, 0.55, 0.9579, 0.5571, 0.9289, 0.5607, 0.9289, 0.5607, 0.9466, 0.5571, 0.9466, 0.55, 0.9579, 0.5536, 0.9579, 0.5536, 0.9644, 0.55, 0.9644, 0.5571, 0.9579, 0.5607, 0.9579, 0.5607, 0.9644, 0.5571, 0.9644, 0.5287, 0.9558, 0.5465, 0.9561, 0.5465, 0.9644, 0.5287, 0.9644, 0.55, 0.9176, 0.5536, 0.9176, 0.5536, 0.9277, 0.5532, 0.9289, 0.55, 0.9289, 0.5571, 0.9176, 0.5607, 0.9176, 0.5607, 0.9289, 0.5571, 0.9289, 0.5465, 0.9644, 0.55, 0.9644, 0.55, 0.9821, 0.5465, 0.9821, 0.55, 0.9644, 0.5536, 0.9644, 0.5536, 0.9821, 0.55, 0.9821, 0.5536, 0.9644, 0.5571, 0.9644, 0.5571, 0.9821, 0.5536, 0.9821, 0.5571, 0.9644, 0.5607, 0.9644, 0.5607, 0.9821, 0.5571, 0.9821, 0.5536, 0.9579, 0.5571, 0.9579, 0.5571, 0.9644, 0.5536, 0.9644, 0.55, 0.9289, 0.5532, 0.9289, 0.5532, 0.9466, 0.55, 0.9466, 0.5571, 0.9111, 0.5607, 0.9111, 0.5607, 0.9176, 0.5571, 0.9176, 0.5536, 0.9111, 0.5571, 0.9111, 0.5571, 0.9176, 0.5536, 0.9176, 0.55, 0.9111, 0.5536, 0.9111, 0.5536, 0.9176, 0.55, 0.9176, 0.5287, 0.9466, 0.5465, 0.9466, 0.5465, 0.9527, 0.5287, 0.953, 0.5571, 0.9466, 0.5607, 0.9466, 0.5607, 0.9579, 0.5571, 0.9579, 0.5536, 0.9176, 0.5571, 0.9176, 0.5571, 0.9289, 0.554, 0.9289, 0.5536, 0.9277, 0.5465, 0.9561, 0.5468, 0.9547, 0.55, 0.9579, 0.55, 0.9644, 0.5465, 0.9644, 0.5465, 0.9226, 0.5468, 0.9208, 0.55, 0.9176, 0.55, 0.9289, 0.5465, 0.9289, 0.5607, 0.9176, 0.5638, 0.9176, 0.5642, 0.9197, 0.5642, 0.9269, 0.5638, 0.9289, 0.5607, 0.9289, 0.5607, 0.9289, 0.5638, 0.9289, 0.5638, 0.9466, 0.5607, 0.9466, 0.5642, 0.9308, 0.5642, 0.9466, 0.5638, 0.9466, 0.5638, 0.9289, 0.5607, 0.9111, 0.5642, 0.9111, 0.5642, 0.9154, 0.5638, 0.9176, 0.5607, 0.9176, 0.582, 0.9601, 0.5642, 0.9605, 0.565, 0.9577, 0.5846, 0.9579, 0.5846, 0.9579, 0.565, 0.9577, 0.5642, 0.9554, 0.582, 0.9558, 0.5607, 0.9579, 0.5638, 0.9579, 0.5642, 0.9605, 0.5642, 0.9644, 0.5607, 0.9644, 0.5465, 0.9561, 0.5287, 0.9558, 0.5271, 0.9547, 0.5461, 0.9545, 0.5461, 0.9545, 0.5271, 0.9547, 0.5287, 0.953, 0.5465, 0.9527, 0.5465, 0.9111, 0.55, 0.9111, 0.55, 0.9176, 0.5468, 0.9208, 0.5465, 0.9197, 0.554, 0.9289, 0.554, 0.9466, 0.5536, 0.9481, 0.5536, 0.9284, 0.5536, 0.9284, 0.5536, 0.9481, 0.5532, 0.9466, 0.5532, 0.9289, 0.5536, 0.9481, 0.554, 0.9466, 0.5571, 0.9466, 0.5571, 0.9579, 0.5536, 0.9579])
me_cube_011.materials.append(None)
me_cube_011.use_mirror_vertex_groups = False
me_cube_011.update()
me_cube_012 = bpy.data.meshes.new('Cube.012')
me_cube_012.from_pydata([(0.2334, -0.09687, 0.5), (0.2334, -0.09687, -0.5), (0.2336, 0.09621, 0.5), (0.2336, 0.09621, -0.5), (0.2995, -0.1168, 0.5), (0.2995, -0.1168, -0.5), (0.2998, 0.116, 0.5), (0.2998, 0.116, -0.5), (0.2909, -0.1201, 0.3), (0.3143, -0.1362, 0.09726), (0.3227, -0.1235, -0.09871), (0.2909, -0.1201, -0.3), (0.3733, 0.1433, -0.3), (0.406, 0.1502, -0.09853), (0.3733, 0.1433, 0.3), (0.2912, 0.1193, 0.3), (0.3188, 0.1279, -0.09853), (0.2912, 0.1193, -0.3), (0.3729, -0.1443, 0.3), (0.4015, -0.1587, 0.09726), (0.4099, -0.146, -0.09871), (0.3729, -0.1443, -0.3), (0.4052, 0.1529, 0.08613), (0.4014, 0.1518, 0.1318), (0.4126, 0.1153, 0.1018), (0.3147, 0.1293, 0.1318), (0.3179, 0.1307, 0.08613), (0.3254, 0.09309, 0.1017)], [], [(0, 4, 6, 2), (15, 2, 6, 14), (14, 6, 4, 18), (5, 1, 3, 7), (8, 0, 2, 15), (18, 4, 0, 8), (5, 21, 11, 1), (21, 20, 10, 11), (20, 19, 9, 10), (19, 18, 8, 9), (1, 11, 17, 3), (11, 10, 16, 17), (10, 9, 27, 26, 16), (7, 12, 21, 5), (12, 13, 20, 21), (25, 15, 14, 23), (13, 22, 24, 19, 20), (3, 17, 12, 7), (17, 16, 13, 12), (24, 23, 14, 18, 19), (9, 8, 15, 25, 27), (25, 23, 24, 27), (27, 24, 22, 26), (16, 26, 22, 13)])
_uv = me_cube_012.uv_layers.new(name='UVMap')
_uv.uv.foreach_set('vector', [0.579, 0.9392, 0.6042, 0.9392, 0.6042, 0.9644, 0.579, 0.9644, 0.574, 0.9644, 0.579, 0.9644, 0.579, 0.9895, 0.574, 0.9895, 0.574, 0.889, 0.579, 0.889, 0.579, 0.9141, 0.574, 0.9141, 0.5287, 0.9392, 0.5539, 0.9392, 0.5539, 0.9644, 0.5287, 0.9644, 0.574, 0.9392, 0.579, 0.9392, 0.579, 0.9644, 0.574, 0.9644, 0.574, 0.9141, 0.579, 0.9141, 0.579, 0.9392, 0.574, 0.9392, 0.5539, 0.9141, 0.5589, 0.9141, 0.5589, 0.9392, 0.5539, 0.9392, 0.5589, 0.9141, 0.5639, 0.9141, 0.5639, 0.9392, 0.5589, 0.9392, 0.5639, 0.9141, 0.569, 0.9141, 0.569, 0.9392, 0.5639, 0.9392, 0.569, 0.9141, 0.574, 0.9141, 0.574, 0.9392, 0.569, 0.9392, 0.5539, 0.9392, 0.5589, 0.9392, 0.5589, 0.9644, 0.5539, 0.9644, 0.5589, 0.9392, 0.5639, 0.9392, 0.5639, 0.9644, 0.5589, 0.9644, 0.5639, 0.9392, 0.569, 0.9392, 0.569, 0.9622, 0.5684, 0.9644, 0.5639, 0.9644, 0.5539, 0.889, 0.5589, 0.889, 0.5589, 0.9141, 0.5539, 0.9141, 0.5589, 0.889, 0.5639, 0.889, 0.5639, 0.9141, 0.5589, 0.9141, 0.5696, 0.9644, 0.574, 0.9644, 0.574, 0.9895, 0.5696, 0.9895, 0.5639, 0.889, 0.5684, 0.889, 0.569, 0.8908, 0.569, 0.9141, 0.5639, 0.9141, 0.5539, 0.9644, 0.5589, 0.9644, 0.5589, 0.9895, 0.5539, 0.9895, 0.5589, 0.9644, 0.5639, 0.9644, 0.5639, 0.9895, 0.5589, 0.9895, 0.569, 0.8908, 0.5696, 0.889, 0.574, 0.889, 0.574, 0.9141, 0.569, 0.9141, 0.569, 0.9392, 0.574, 0.9392, 0.574, 0.9644, 0.5696, 0.9644, 0.569, 0.9622, 0.5696, 0.9644, 0.5696, 0.9895, 0.5689, 0.9879, 0.569, 0.9622, 0.569, 0.9622, 0.5689, 0.9879, 0.5684, 0.9895, 0.5684, 0.9644, 0.5639, 0.9644, 0.5684, 0.9644, 0.5684, 0.9895, 0.5639, 0.9895])
me_cube_012.use_mirror_vertex_groups = False
me_cube_012.update()
me_cube_013 = bpy.data.meshes.new('Cube.013')
me_cube_013.from_pydata([(0.2349, 0.09286, -0.5007), (0.0971, 0.2333, 0.5), (0.1023, 0.2275, -0.5005), (0.2958, 0.1255, -0.5007), (0.1299, 0.294, 0.5), (0.1351, 0.2883, -0.5005), (0.2905, 0.1208, 0.3), (0.3183, 0.1288, 0.1), (0.3165, 0.1353, -0.1), (0.2905, 0.1208, -0.3), (0.1625, 0.3653, -0.3), (0.1729, 0.3978, -0.1), (0.1782, 0.3947, 0.1), (0.1625, 0.3653, 0.3), (0.1215, 0.2903, 0.3), (0.1323, 0.3173, 0.1), (0.1269, 0.3203, -0.1), (0.1215, 0.2903, -0.3), (0.3657, 0.1617, 0.3), (0.3959, 0.1746, 0.1), (0.3941, 0.1811, -0.1), (0.3657, 0.1617, -0.3), (0.2465, 0.1021, 0.4545), (0.2245, 0.1028, 0.4972), (0.2854, 0.1355, 0.4972), (0.3105, 0.1367, 0.4545)], [], [(18, 25, 22, 6), (14, 1, 4, 13), (3, 0, 2, 5), (23, 24, 4, 1), (13, 4, 24, 25, 18), (3, 21, 9, 0), (21, 20, 8, 9), (20, 19, 7, 8), (19, 18, 6, 7), (0, 9, 17, 2), (9, 8, 16, 17), (7, 6, 14, 15), (5, 10, 21, 3), (10, 11, 20, 21), (11, 12, 19, 20), (12, 13, 18, 19), (2, 17, 10, 5), (17, 16, 11, 10), (16, 15, 12, 11), (15, 14, 13, 12), (8, 7, 15, 16), (24, 23, 22, 25), (6, 22, 23, 1, 14)])
_uv = me_cube_013.uv_layers.new(name='UVMap')
_uv.uv.foreach_set('vector', [0.5665, 0.9174, 0.5696, 0.9174, 0.5696, 0.938, 0.5665, 0.938, 0.5665, 0.9586, 0.5706, 0.9586, 0.5706, 0.9792, 0.5665, 0.9792, 0.5294, 0.938, 0.55, 0.938, 0.55, 0.9586, 0.5294, 0.9586, 0.5706, 0.9399, 0.5912, 0.9396, 0.5912, 0.9586, 0.5706, 0.9586, 0.5665, 0.8969, 0.5706, 0.8969, 0.5706, 0.9159, 0.5696, 0.9174, 0.5665, 0.9174, 0.55, 0.9174, 0.5541, 0.9174, 0.5541, 0.938, 0.55, 0.938, 0.5541, 0.9174, 0.5582, 0.9174, 0.5582, 0.938, 0.5541, 0.938, 0.5582, 0.9174, 0.5623, 0.9174, 0.5623, 0.938, 0.5582, 0.938, 0.5623, 0.9174, 0.5665, 0.9174, 0.5665, 0.938, 0.5623, 0.938, 0.55, 0.938, 0.5541, 0.938, 0.5541, 0.9586, 0.55, 0.9586, 0.5541, 0.938, 0.5582, 0.938, 0.5582, 0.9586, 0.5541, 0.9586, 0.5623, 0.938, 0.5665, 0.938, 0.5665, 0.9586, 0.5623, 0.9586, 0.55, 0.8969, 0.5541, 0.8969, 0.5541, 0.9174, 0.55, 0.9174, 0.5541, 0.8969, 0.5582, 0.8969, 0.5582, 0.9174, 0.5541, 0.9174, 0.5582, 0.8969, 0.5623, 0.8969, 0.5623, 0.9174, 0.5582, 0.9174, 0.5623, 0.8969, 0.5665, 0.8969, 0.5665, 0.9174, 0.5623, 0.9174, 0.55, 0.9586, 0.5541, 0.9586, 0.5541, 0.9792, 0.55, 0.9792, 0.5541, 0.9586, 0.5582, 0.9586, 0.5582, 0.9792, 0.5541, 0.9792, 0.5582, 0.9586, 0.5623, 0.9586, 0.5623, 0.9792, 0.5582, 0.9792, 0.5623, 0.9586, 0.5665, 0.9586, 0.5665, 0.9792, 0.5623, 0.9792, 0.5582, 0.938, 0.5623, 0.938, 0.5623, 0.9586, 0.5582, 0.9586, 0.5706, 0.9189, 0.5706, 0.938, 0.5696, 0.938, 0.5696, 0.9174, 0.5665, 0.938, 0.5696, 0.938, 0.5706, 0.9399, 0.5706, 0.9586, 0.5665, 0.9586])
me_cube_013.materials.append(None)
me_cube_013.use_mirror_vertex_groups = False
me_cube_013.update()
me_cube_014 = bpy.data.meshes.new('Cube.014')
me_cube_014.from_pydata([(0.09671, 0.2334, 0.5), (0.09671, 0.2334, -0.5), (-0.09638, 0.2336, 0.5), (-0.09638, 0.2336, -0.5), (0.1166, 0.2996, 0.5), (0.1166, 0.2996, -0.5), (-0.1162, 0.2997, 0.5), (-0.1162, 0.2997, -0.5), (0.1199, 0.2909, 0.3), (0.1314, 0.3176, -0.1), (0.1199, 0.2909, -0.3), (-0.1435, 0.3732, -0.3), (-0.1532, 0.4051, 0.1), (-0.1435, 0.3732, 0.3), (-0.1195, 0.2911, 0.3), (-0.1309, 0.3178, 0.1), (-0.1195, 0.2911, -0.3), (0.1441, 0.373, 0.3), (0.1538, 0.4049, -0.1), (0.1441, 0.373, -0.3), (0.1314, 0.3176, 0.08369), (0.1301, 0.3148, 0.1148), (0.1042, 0.3176, 0.1), (0.1528, 0.4015, 0.1148), (0.1538, 0.4049, 0.08369), (0.1266, 0.4049, 0.1), (-0.1523, 0.4021, -0.1185), (-0.1532, 0.4051, -0.08154), (-0.126, 0.4084, -0.09949), (-0.1309, 0.3178, -0.08154), (-0.1299, 0.3154, -0.1185), (-0.1037, 0.3211, -0.09949)], [], [(0, 4, 6, 2), (14, 2, 6, 13), (13, 6, 4, 17), (5, 1, 3, 7), (8, 0, 2, 14), (17, 4, 0, 8), (5, 19, 10, 1), (19, 18, 9, 10), (23, 17, 8, 21), (10, 9, 31, 30, 16), (1, 10, 16, 3), (18, 24, 20, 9), (7, 11, 19, 5), (29, 15, 12, 27), (11, 26, 28, 18, 19), (3, 16, 11, 7), (28, 27, 12, 25, 24, 18), (9, 20, 22, 15, 29, 31), (15, 14, 13, 12), (12, 13, 17, 23, 25), (23, 21, 22, 25), (25, 22, 20, 24), (22, 21, 8, 14, 15), (29, 27, 28, 31), (31, 28, 26, 30), (16, 30, 26, 11)])
_uv = me_cube_014.uv_layers.new(name='UVMap')
_uv.uv.foreach_set('vector', [0.5553, 0.9392, 0.5747, 0.9392, 0.5747, 0.9587, 0.5553, 0.9587, 0.5514, 0.9587, 0.5553, 0.9587, 0.5553, 0.9782, 0.5514, 0.9782, 0.5514, 0.9003, 0.5553, 0.9003, 0.5553, 0.9198, 0.5514, 0.9198, 0.5163, 0.9392, 0.5358, 0.9392, 0.5358, 0.9587, 0.5163, 0.9587, 0.5514, 0.9392, 0.5553, 0.9392, 0.5553, 0.9587, 0.5514, 0.9587, 0.5514, 0.9198, 0.5553, 0.9198, 0.5553, 0.9392, 0.5514, 0.9392, 0.5358, 0.9198, 0.5397, 0.9198, 0.5397, 0.9392, 0.5358, 0.9392, 0.5397, 0.9198, 0.5436, 0.9198, 0.5436, 0.9392, 0.5397, 0.9392, 0.5479, 0.9198, 0.5514, 0.9198, 0.5514, 0.9392, 0.5479, 0.9392, 0.5397, 0.9392, 0.5436, 0.9392, 0.5436, 0.9574, 0.5432, 0.9587, 0.5397, 0.9587, 0.5358, 0.9392, 0.5397, 0.9392, 0.5397, 0.9587, 0.5358, 0.9587, 0.5436, 0.9198, 0.5471, 0.9198, 0.5471, 0.9392, 0.5436, 0.9392, 0.5358, 0.9003, 0.5397, 0.9003, 0.5397, 0.9198, 0.5358, 0.9198, 0.5439, 0.9587, 0.5475, 0.9587, 0.5475, 0.9782, 0.5439, 0.9782, 0.5397, 0.9003, 0.5432, 0.9003, 0.5436, 0.9015, 0.5436, 0.9198, 0.5397, 0.9198, 0.5358, 0.9587, 0.5397, 0.9587, 0.5397, 0.9782, 0.5358, 0.9782, 0.5436, 0.9015, 0.5439, 0.9003, 0.5475, 0.9003, 0.5475, 0.9184, 0.5471, 0.9198, 0.5436, 0.9198, 0.5436, 0.9392, 0.5471, 0.9392, 0.5475, 0.9408, 0.5475, 0.9587, 0.5439, 0.9587, 0.5436, 0.9574, 0.5475, 0.9587, 0.5514, 0.9587, 0.5514, 0.9782, 0.5475, 0.9782, 0.5475, 0.9003, 0.5514, 0.9003, 0.5514, 0.9198, 0.5479, 0.9198, 0.5475, 0.9184, 0.5479, 0.9198, 0.5479, 0.9392, 0.5475, 0.9408, 0.5475, 0.9192, 0.5475, 0.9192, 0.5475, 0.9408, 0.5471, 0.9392, 0.5471, 0.9198, 0.5475, 0.9408, 0.5479, 0.9392, 0.5514, 0.9392, 0.5514, 0.9587, 0.5475, 0.9587, 0.5439, 0.9587, 0.5439, 0.9782, 0.5436, 0.9772, 0.5436, 0.9574, 0.5436, 0.9574, 0.5436, 0.9772, 0.5432, 0.9782, 0.5432, 0.9587, 0.5397, 0.9587, 0.5432, 0.9587, 0.5432, 0.9782, 0.5397, 0.9782])
me_cube_014.materials.append(None)
me_cube_014.use_mirror_vertex_groups = False
me_cube_014.update()
me_torus_001 = bpy.data.meshes.new('Torus.001')
me_torus_001.from_pydata([(0.4197, 2.38e-08, 0.3053), (0.3559, 8.916e-09, 0.3049), (0.3562, 2.107e-08, 0.176), (0.4505, 7.796e-10, 0.1761), (0.2968, 0.2968, 0.3158), (0.2517, 0.2517, 0.3153), (0.2519, 0.2519, 0.1865), (0.3185, 0.3185, 0.1865), (-7.405e-10, 0.4197, 0.3158), (2.018e-08, 0.3559, 0.3153), (-0.2968, 0.2968, 0.3235), (-0.2517, 0.2517, 0.323), (-0.2519, 0.2519, 0.195), (-0.3185, 0.3185, 0.195), (-0.4197, 8.894e-09, 0.3158), (-0.3559, 1.727e-08, 0.3153), (-0.3562, 1.178e-08, 0.1865), (-0.4505, 4.421e-08, 0.1865), (-0.2519, -0.2519, 0.1865), (-0.3185, -0.3185, 0.1865), (5.086e-08, -0.4197, 0.3158), (2.018e-08, -0.3559, 0.3153), (2.486e-08, -0.3562, 0.1865), (3.572e-08, -0.4505, 0.1865), (0.2968, -0.2968, 0.3158), (0.2517, -0.2517, 0.3153), (0.2519, -0.2519, 0.1865), (0.3185, -0.3185, 0.1865), (0.2519, 0.2519, -0.1865), (2.486e-08, 0.3562, -0.1865), (-0.2707, -0.3076, 0.3158), (-0.3076, -0.2707, 0.3158), (-0.301, -0.301, 0.2904), (-0.2625, -0.2256, 0.3153), (-0.2256, -0.2625, 0.3153), (-0.2517, -0.2517, 0.2892), (-0.2472, -0.2472, 0.3153), (-0.02298, 0.3467, 0.1865), (0.02298, 0.3467, 0.1865), (2.402e-08, 0.3562, 0.2095), (2.171e-08, 0.3506, 0.1865), (0.02298, 0.441, 0.1865), (-0.02298, 0.441, 0.1865), (2.941e-08, 0.4451, 0.2089)], [(28, 29)], [(0, 4, 5, 1), (1, 5, 6, 2), (2, 6, 7, 3), (3, 7, 4, 0), (4, 8, 9, 5), (37, 12, 13, 42), (5, 9, 39, 38, 6), (43, 42, 13, 10, 8), (8, 10, 11, 9), (6, 38, 41, 7), (7, 41, 43, 8, 4), (10, 14, 15, 11), (11, 15, 16, 12), (12, 16, 17, 13), (13, 17, 14, 10), (30, 20, 21, 34), (16, 18, 19, 17), (14, 31, 33, 15), (19, 23, 20, 30, 32), (15, 33, 35, 18, 16), (18, 22, 23, 19), (35, 34, 21, 22, 18), (20, 24, 25, 21), (21, 25, 26, 22), (22, 26, 27, 23), (23, 27, 24, 20), (24, 0, 1, 25), (25, 1, 2, 26), (26, 2, 3, 27), (27, 3, 0, 24), (33, 36, 35), (36, 34, 35), (30, 34, 36, 32), (32, 36, 33, 31), (17, 19, 32, 31, 14), (37, 40, 39), (40, 38, 39), (37, 42, 43, 40), (40, 43, 41, 38), (9, 11, 12, 37, 39)])
_uv = me_torus_001.uv_layers.new(name='UVMap')
_uv.uv.foreach_set('vector', [0.3154, 0.4385, 0.326, 0.4385, 0.326, 0.4597, 0.3154, 0.4597, 0.3154, 0.4597, 0.326, 0.4597, 0.326, 0.4808, 0.3154, 0.4808, 0.3154, 0.3961, 0.326, 0.3961, 0.326, 0.4173, 0.3154, 0.4173, 0.3154, 0.4173, 0.326, 0.4173, 0.326, 0.4385, 0.3154, 0.4385, 0.326, 0.4385, 0.3366, 0.4385, 0.3366, 0.4597, 0.326, 0.4597, 0.3376, 0.3961, 0.3472, 0.3961, 0.3472, 0.4173, 0.3374, 0.4173, 0.326, 0.4597, 0.3366, 0.4597, 0.3366, 0.4771, 0.3357, 0.4808, 0.326, 0.4808, 0.3366, 0.421, 0.3374, 0.4173, 0.3472, 0.4173, 0.3472, 0.4385, 0.3366, 0.4385, 0.3366, 0.4385, 0.3472, 0.4385, 0.3472, 0.4597, 0.3366, 0.4597, 0.326, 0.3961, 0.3357, 0.3961, 0.3359, 0.4173, 0.326, 0.4173, 0.326, 0.4173, 0.3359, 0.4173, 0.3366, 0.421, 0.3366, 0.4385, 0.326, 0.4385, 0.3472, 0.4385, 0.3578, 0.4385, 0.3578, 0.4597, 0.3472, 0.4597, 0.3472, 0.4597, 0.3578, 0.4597, 0.3578, 0.4808, 0.3472, 0.4808, 0.3472, 0.3961, 0.3578, 0.3961, 0.3578, 0.4173, 0.3472, 0.4173, 0.3472, 0.4173, 0.3578, 0.4173, 0.3578, 0.4385, 0.3472, 0.4385, 0.2846, 0.4385, 0.2943, 0.4385, 0.2943, 0.4597, 0.2848, 0.4597, 0.2731, 0.3961, 0.2837, 0.3961, 0.2837, 0.4173, 0.2731, 0.4173, 0.2731, 0.4385, 0.2827, 0.4385, 0.2826, 0.4597, 0.2731, 0.4597, 0.2837, 0.4173, 0.2943, 0.4173, 0.2943, 0.4385, 0.2846, 0.4385, 0.2837, 0.4343, 0.2731, 0.4597, 0.2826, 0.4597, 0.2837, 0.4639, 0.2837, 0.4808, 0.2731, 0.4808, 0.2837, 0.3961, 0.2943, 0.3961, 0.2943, 0.4173, 0.2837, 0.4173, 0.2837, 0.4639, 0.2848, 0.4597, 0.2943, 0.4597, 0.2943, 0.4808, 0.2837, 0.4808, 0.2943, 0.4385, 0.3049, 0.4385, 0.3049, 0.4597, 0.2943, 0.4597, 0.2943, 0.4597, 0.3049, 0.4597, 0.3049, 0.4808, 0.2943, 0.4808, 0.2943, 0.3961, 0.3049, 0.3961, 0.3049, 0.4173, 0.2943, 0.4173, 0.2943, 0.4173, 0.3049, 0.4173, 0.3049, 0.4385, 0.2943, 0.4385, 0.3049, 0.4385, 0.3154, 0.4385, 0.3154, 0.4597, 0.3049, 0.4597, 0.3049, 0.4597, 0.3154, 0.4597, 0.3154, 0.4808, 0.3049, 0.4808, 0.3049, 0.3961, 0.3154, 0.3961, 0.3154, 0.4173, 0.3049, 0.4173, 0.3049, 0.4173, 0.3154, 0.4173, 0.3154, 0.4385, 0.3049, 0.4385, 0.2826, 0.4597, 0.2836, 0.4618, 0.2837, 0.4639, 0.2836, 0.4618, 0.2845, 0.4668, 0.2837, 0.4639, 0.2846, 0.4385, 0.2848, 0.4597, 0.2837, 0.4597, 0.2837, 0.4343, 0.2837, 0.4343, 0.2837, 0.4597, 0.2826, 0.4597, 0.2827, 0.4385, 0.2731, 0.4173, 0.2837, 0.4173, 0.2837, 0.4343, 0.2827, 0.4385, 0.2731, 0.4385, 0.3376, 0.4808, 0.3367, 0.4808, 0.3366, 0.4771, 0.3367, 0.4808, 0.3366, 0.4808, 0.3366, 0.4771, 0.3376, 0.3961, 0.3374, 0.4173, 0.3366, 0.421, 0.3366, 0.3961, 0.3366, 0.3961, 0.3366, 0.421, 0.3359, 0.4173, 0.3357, 0.3961, 0.3366, 0.4597, 0.3472, 0.4597, 0.3472, 0.4808, 0.3376, 0.4808, 0.3366, 0.4771])
me_torus_001.materials.append(mat_metal)
me_torus_001.update()

# ---- objects
ob_edges = bpy.data.objects.new('Edges', me_cube)
ob_brace_001 = bpy.data.objects.new('Brace.001', me_torus)
ob_lid_001 = bpy.data.objects.new('Lid.001', me_cube_002)
ob_lid = bpy.data.objects.new('Lid', me_cube_003)
ob_lid_002 = bpy.data.objects.new('Lid.002', me_cube_004)
ob_lid_003 = bpy.data.objects.new('Lid.003', me_cube_005)
ob_lid_004 = bpy.data.objects.new('Lid.004', me_cube_006)
ob_lid_005 = bpy.data.objects.new('Lid.005', me_cube_007)
ob_edges_001 = bpy.data.objects.new('Edges.001', me_cube_008)
ob_edges_002 = bpy.data.objects.new('Edges.002', me_cube_009)
ob_edges_003 = bpy.data.objects.new('Edges.003', me_cube_010)
ob_edges_004 = bpy.data.objects.new('Edges.004', me_cube_011)
ob_edges_005 = bpy.data.objects.new('Edges.005', me_cube_012)
ob_edges_006 = bpy.data.objects.new('Edges.006', me_cube_013)
ob_edges_007 = bpy.data.objects.new('Edges.007', me_cube_014)
ob_brace = bpy.data.objects.new('Brace', me_torus_001)

# ---- transforms, parenting, visibility, modifiers, constraints
ob_edges.location = (0.0, 0.0, 0.0)
ob_edges.lock_rotations_4d = False
ob_edges.empty_display_type = 'ARROWS'
ob_edges.lineart.crease_threshold = 0.0
ob_brace_001.location = (0.0, 0.0, 0.0)
ob_brace_001.rotation_euler = (0.0, 0.0, 0.3927)
ob_lid_001.location = (0.0, 0.0, 0.0)
ob_lid_001.scale = (0.2809, 0.08589, 0.02292)
ob_lid.location = (0.0, 0.0, 0.0)
ob_lid.scale = (0.2809, 0.08589, 0.02292)
ob_lid_002.location = (0.0, 0.0, 0.0)
ob_lid_002.scale = (0.2809, 0.08589, 0.02292)
ob_lid_003.location = (0.0, 0.0, 0.0)
ob_lid_003.scale = (0.2809, 0.08589, 0.02292)
ob_lid_004.location = (0.0, 0.0, 0.0)
ob_lid_004.scale = (0.2809, 0.08589, 0.02292)
ob_lid_005.location = (0.0, 0.0, 0.0)
ob_lid_005.scale = (0.2809, 0.08589, 0.02292)
ob_edges_001.location = (0.0, 0.0, 0.0)
ob_edges_001.lock_rotations_4d = False
ob_edges_001.empty_display_type = 'ARROWS'
ob_edges_001.lineart.crease_threshold = 0.0
ob_edges_002.location = (0.0, 0.0, 0.0)
ob_edges_002.lock_rotations_4d = False
ob_edges_002.empty_display_type = 'ARROWS'
ob_edges_002.lineart.crease_threshold = 0.0
ob_edges_003.location = (0.0, 0.0, 0.0)
ob_edges_003.lock_rotations_4d = False
ob_edges_003.empty_display_type = 'ARROWS'
ob_edges_003.lineart.crease_threshold = 0.0
ob_edges_004.location = (0.0, 0.0, 0.0)
ob_edges_004.lock_rotations_4d = False
ob_edges_004.empty_display_type = 'ARROWS'
ob_edges_004.lineart.crease_threshold = 0.0
ob_edges_005.location = (0.0, 0.0, 0.0)
ob_edges_005.lock_rotations_4d = False
ob_edges_005.empty_display_type = 'ARROWS'
ob_edges_005.lineart.crease_threshold = 0.0
ob_edges_006.location = (0.0, 0.0, 0.0)
ob_edges_006.lock_rotations_4d = False
ob_edges_006.empty_display_type = 'ARROWS'
ob_edges_006.lineart.crease_threshold = 0.0
ob_edges_007.location = (0.0, 0.0, 0.0)
ob_edges_007.lock_rotations_4d = False
ob_edges_007.empty_display_type = 'ARROWS'
ob_edges_007.lineart.crease_threshold = 0.0
ob_brace.location = (0.0, 0.0, 0.0)
ob_brace.rotation_euler = (0.0, 0.0, 0.3927)

# ---- collection membership
col_collection.objects.link(ob_edges)
col_collection.objects.link(ob_brace_001)
col_collection.objects.link(ob_lid_001)
col_collection.objects.link(ob_lid)
col_collection.objects.link(ob_lid_002)
col_collection.objects.link(ob_lid_003)
col_collection.objects.link(ob_lid_004)
col_collection.objects.link(ob_lid_005)
col_collection.objects.link(ob_edges_001)
col_collection.objects.link(ob_edges_002)
col_collection.objects.link(ob_edges_003)
col_collection.objects.link(ob_edges_004)
col_collection.objects.link(ob_edges_005)
col_collection.objects.link(ob_edges_006)
col_collection.objects.link(ob_edges_007)
col_collection.objects.link(ob_brace)

# ---- scene / render settings (as saved in the file)
scene.frame_start = 1; scene.frame_end = 250; scene.frame_set(1)
scene.render.engine = 'BLENDER_EEVEE_NEXT'
scene.cycles.sampling_pattern = 'TABULATED_SOBOL'
scene.view_settings.view_transform = 'Filmic'
bpy.context.view_layer.update()

# ---- added for rendering (the .blend has no active camera and no usable light): camera, sun
cam_auto = bpy.data.cameras.new('AutoCamera')
cam_auto.lens = 50.0
cam_auto.sensor_width = 36.0
cam_auto.clip_end = 1000.0
ob_auto_camera = bpy.data.objects.new('AutoCamera', cam_auto)
scene.collection.objects.link(ob_auto_camera)
ob_auto_camera.location = (1.80224, -2.16268, 1.44571)
ob_auto_camera.rotation_euler = (1.09748, -7.21219e-08, 0.694738)
scene.camera = ob_auto_camera
light_auto_sun = bpy.data.lights.new('AutoSun', 'SUN')
light_auto_sun.energy = 3.0
light_auto_sun.angle = 0.0523599
ob_auto_sun = bpy.data.objects.new('AutoSun', light_auto_sun)
scene.collection.objects.link(ob_auto_sun)
ob_auto_sun.rotation_euler = (0.872665, 0.174533, 0.523599)
bpy.context.view_layer.update()
